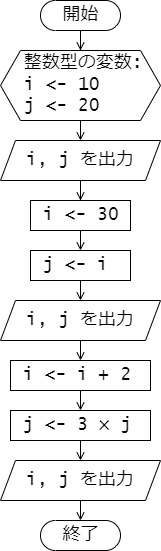

The diagram above was exported from draw.io. Its source (the exported page's mxGraphModel, read from the mxfile embedded in the PNG):
<mxGraphModel dx="955" dy="705" grid="1" gridSize="10" guides="1" tooltips="1" connect="1" arrows="1" fold="1" page="1" pageScale="1" pageWidth="827" pageHeight="1169" math="0" shadow="0">
  <root>
    <mxCell id="0" />
    <mxCell id="1" parent="0" />
    <mxCell id="ZmXhN020WLl5176LJWua-15" style="edgeStyle=orthogonalEdgeStyle;rounded=0;orthogonalLoop=1;jettySize=auto;html=1;exitX=0.5;exitY=1;exitDx=0;exitDy=0;entryX=0.5;entryY=0;entryDx=0;entryDy=0;fontFamily=Lucida Console;fontSize=18;endArrow=open;endFill=0;" parent="1" source="ZmXhN020WLl5176LJWua-5" target="ZmXhN020WLl5176LJWua-7" edge="1">
      <mxGeometry relative="1" as="geometry" />
    </mxCell>
    <mxCell id="ZmXhN020WLl5176LJWua-5" value="&amp;nbsp; 整数型の変数:&lt;br style=&quot;font-size: 18px;&quot;&gt;&amp;nbsp; i &amp;lt;- 10&lt;br&gt;&amp;nbsp; j &amp;lt;- 20" style="shape=hexagon;perimeter=hexagonPerimeter2;whiteSpace=wrap;html=1;fixedSize=1;fontSize=18;size=20;fontFamily=Lucida Console;align=left;" parent="1" vertex="1">
      <mxGeometry x="160" y="170" width="160" height="70" as="geometry" />
    </mxCell>
    <mxCell id="ZmXhN020WLl5176LJWua-18" style="edgeStyle=orthogonalEdgeStyle;rounded=0;orthogonalLoop=1;jettySize=auto;html=1;exitX=0.5;exitY=1;exitDx=0;exitDy=0;entryX=0.5;entryY=0;entryDx=0;entryDy=0;fontFamily=Lucida Console;fontSize=18;endArrow=open;endFill=0;" parent="1" source="ZmXhN020WLl5176LJWua-6" target="ZmXhN020WLl5176LJWua-9" edge="1">
      <mxGeometry relative="1" as="geometry" />
    </mxCell>
    <mxCell id="ZmXhN020WLl5176LJWua-6" value="&amp;nbsp;j &amp;lt;- i" style="html=1;dashed=0;whitespace=wrap;fontSize=18;fontFamily=Lucida Console;align=left;" parent="1" vertex="1">
      <mxGeometry x="190" y="370" width="100" height="30" as="geometry" />
    </mxCell>
    <mxCell id="ZmXhN020WLl5176LJWua-16" style="edgeStyle=orthogonalEdgeStyle;rounded=0;orthogonalLoop=1;jettySize=auto;html=1;exitX=0.5;exitY=1;exitDx=0;exitDy=0;fontFamily=Lucida Console;fontSize=18;endArrow=open;endFill=0;" parent="1" source="ZmXhN020WLl5176LJWua-7" target="ZmXhN020WLl5176LJWua-8" edge="1">
      <mxGeometry relative="1" as="geometry" />
    </mxCell>
    <mxCell id="ZmXhN020WLl5176LJWua-7" value="i, j を出力" style="shape=parallelogram;perimeter=parallelogramPerimeter;whiteSpace=wrap;html=1;dashed=0;fontSize=18;size=0.09375;fontFamily=Lucida Console;" parent="1" vertex="1">
      <mxGeometry x="160" y="260" width="160" height="40" as="geometry" />
    </mxCell>
    <mxCell id="ZmXhN020WLl5176LJWua-17" style="edgeStyle=orthogonalEdgeStyle;rounded=0;orthogonalLoop=1;jettySize=auto;html=1;exitX=0.5;exitY=1;exitDx=0;exitDy=0;entryX=0.5;entryY=0;entryDx=0;entryDy=0;fontFamily=Lucida Console;fontSize=18;endArrow=open;endFill=0;" parent="1" source="ZmXhN020WLl5176LJWua-8" target="ZmXhN020WLl5176LJWua-6" edge="1">
      <mxGeometry relative="1" as="geometry" />
    </mxCell>
    <mxCell id="ZmXhN020WLl5176LJWua-8" value="&amp;nbsp;i &amp;lt;- 30" style="html=1;dashed=0;whitespace=wrap;fontSize=18;fontFamily=Lucida Console;align=left;" parent="1" vertex="1">
      <mxGeometry x="190" y="320" width="100" height="30" as="geometry" />
    </mxCell>
    <mxCell id="ZmXhN020WLl5176LJWua-19" style="edgeStyle=orthogonalEdgeStyle;rounded=0;orthogonalLoop=1;jettySize=auto;html=1;exitX=0.5;exitY=1;exitDx=0;exitDy=0;entryX=0.5;entryY=0;entryDx=0;entryDy=0;fontFamily=Lucida Console;fontSize=18;endArrow=open;endFill=0;" parent="1" source="ZmXhN020WLl5176LJWua-9" target="ZmXhN020WLl5176LJWua-10" edge="1">
      <mxGeometry relative="1" as="geometry" />
    </mxCell>
    <mxCell id="ZmXhN020WLl5176LJWua-9" value="i, j を出力" style="shape=parallelogram;perimeter=parallelogramPerimeter;whiteSpace=wrap;html=1;dashed=0;fontSize=18;size=0.09375;fontFamily=Lucida Console;" parent="1" vertex="1">
      <mxGeometry x="160" y="420" width="160" height="40" as="geometry" />
    </mxCell>
    <mxCell id="TDoZ4p4Sy0zvpOw0MfXd-2" style="edgeStyle=orthogonalEdgeStyle;rounded=0;orthogonalLoop=1;jettySize=auto;html=1;exitX=0.5;exitY=1;exitDx=0;exitDy=0;entryX=0.5;entryY=0;entryDx=0;entryDy=0;endArrow=open;endFill=0;" parent="1" source="ZmXhN020WLl5176LJWua-10" target="TDoZ4p4Sy0zvpOw0MfXd-1" edge="1">
      <mxGeometry relative="1" as="geometry" />
    </mxCell>
    <mxCell id="ZmXhN020WLl5176LJWua-10" value="&amp;nbsp;i &amp;lt;- i + 2" style="html=1;dashed=0;whitespace=wrap;fontSize=18;fontFamily=Lucida Console;align=left;" parent="1" vertex="1">
      <mxGeometry x="170" y="480" width="140" height="30" as="geometry" />
    </mxCell>
    <mxCell id="ZmXhN020WLl5176LJWua-21" style="edgeStyle=orthogonalEdgeStyle;rounded=0;orthogonalLoop=1;jettySize=auto;html=1;exitX=0.5;exitY=1;exitDx=0;exitDy=0;entryX=0.5;entryY=0.5;entryDx=0;entryDy=-15;entryPerimeter=0;fontFamily=Lucida Console;fontSize=18;endArrow=open;endFill=0;" parent="1" source="ZmXhN020WLl5176LJWua-11" target="ZmXhN020WLl5176LJWua-12" edge="1">
      <mxGeometry relative="1" as="geometry" />
    </mxCell>
    <mxCell id="ZmXhN020WLl5176LJWua-11" value="i, j を出力" style="shape=parallelogram;perimeter=parallelogramPerimeter;whiteSpace=wrap;html=1;dashed=0;fontSize=18;size=0.09375;fontFamily=Lucida Console;" parent="1" vertex="1">
      <mxGeometry x="160" y="580" width="160" height="40" as="geometry" />
    </mxCell>
    <mxCell id="ZmXhN020WLl5176LJWua-12" value="終了" style="html=1;dashed=0;whitespace=wrap;shape=mxgraph.dfd.start;fontFamily=Lucida Console;fontSize=18;" parent="1" vertex="1">
      <mxGeometry x="200" y="640" width="80" height="30" as="geometry" />
    </mxCell>
    <mxCell id="ZmXhN020WLl5176LJWua-14" style="edgeStyle=orthogonalEdgeStyle;rounded=0;orthogonalLoop=1;jettySize=auto;html=1;exitX=0.5;exitY=0.5;exitDx=0;exitDy=15;exitPerimeter=0;fontFamily=Lucida Console;fontSize=18;endArrow=open;endFill=0;" parent="1" source="ZmXhN020WLl5176LJWua-13" target="ZmXhN020WLl5176LJWua-5" edge="1">
      <mxGeometry relative="1" as="geometry" />
    </mxCell>
    <mxCell id="ZmXhN020WLl5176LJWua-13" value="開始" style="html=1;dashed=0;whitespace=wrap;shape=mxgraph.dfd.start;fontFamily=Lucida Console;fontSize=18;" parent="1" vertex="1">
      <mxGeometry x="200" y="120" width="80" height="30" as="geometry" />
    </mxCell>
    <mxCell id="TDoZ4p4Sy0zvpOw0MfXd-3" style="edgeStyle=orthogonalEdgeStyle;rounded=0;orthogonalLoop=1;jettySize=auto;html=1;exitX=0.5;exitY=1;exitDx=0;exitDy=0;entryX=0.5;entryY=0;entryDx=0;entryDy=0;endArrow=open;endFill=0;" parent="1" source="TDoZ4p4Sy0zvpOw0MfXd-1" target="ZmXhN020WLl5176LJWua-11" edge="1">
      <mxGeometry relative="1" as="geometry" />
    </mxCell>
    <mxCell id="TDoZ4p4Sy0zvpOw0MfXd-1" value="&amp;nbsp;j &amp;lt;- 3 × j" style="html=1;dashed=0;whitespace=wrap;fontSize=18;fontFamily=Lucida Console;align=left;" parent="1" vertex="1">
      <mxGeometry x="170" y="530" width="140" height="30" as="geometry" />
    </mxCell>
  </root>
</mxGraphModel>